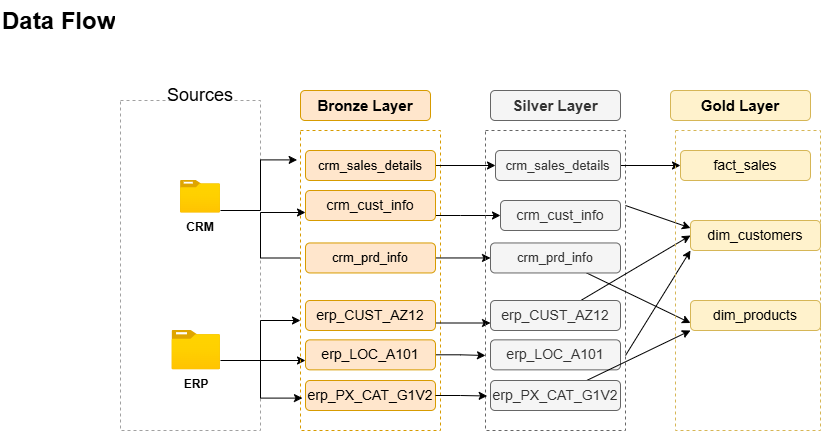

The diagram above was exported from draw.io. Its source (the exported page's mxGraphModel, read from the mxfile embedded in the PNG):
<mxGraphModel dx="733" dy="392" grid="1" gridSize="10" guides="1" tooltips="1" connect="1" arrows="1" fold="1" page="1" pageScale="1" pageWidth="850" pageHeight="1100" math="0" shadow="0">
  <root>
    <mxCell id="0" />
    <mxCell id="1" parent="0" />
    <mxCell id="KfNsa8I3CnKlL4TCN9fB-5" style="edgeStyle=orthogonalEdgeStyle;rounded=0;orthogonalLoop=1;jettySize=auto;html=1;exitX=1;exitY=0.75;exitDx=0;exitDy=0;" parent="1" source="t5ZlDTcXJvB9M5lSAwWA-1" target="KfNsa8I3CnKlL4TCN9fB-3" edge="1">
      <mxGeometry relative="1" as="geometry">
        <Array as="points">
          <mxPoint x="320" y="420" />
        </Array>
      </mxGeometry>
    </mxCell>
    <mxCell id="t5ZlDTcXJvB9M5lSAwWA-1" value="" style="rounded=0;whiteSpace=wrap;html=1;fillColor=none;strokeColor=#A1A1A1;dashed=1;" parent="1" vertex="1">
      <mxGeometry x="180" y="160" width="140" height="330" as="geometry" />
    </mxCell>
    <mxCell id="t5ZlDTcXJvB9M5lSAwWA-2" value="&lt;span style=&quot;font-size: 18px;&quot;&gt;Sources&lt;/span&gt;" style="text;html=1;whiteSpace=wrap;strokeColor=none;fillColor=default;align=center;verticalAlign=middle;rounded=0;" parent="1" vertex="1">
      <mxGeometry x="230" y="140" width="60" height="30" as="geometry" />
    </mxCell>
    <mxCell id="t5ZlDTcXJvB9M5lSAwWA-3" value="" style="image;aspect=fixed;html=1;points=[];align=center;fontSize=12;image=img/lib/azure2/general/Folder_Blank.svg;" parent="1" vertex="1">
      <mxGeometry x="240" y="240" width="40" height="32.46" as="geometry" />
    </mxCell>
    <mxCell id="t5ZlDTcXJvB9M5lSAwWA-28" style="edgeStyle=orthogonalEdgeStyle;rounded=0;orthogonalLoop=1;jettySize=auto;html=1;" parent="1" source="t5ZlDTcXJvB9M5lSAwWA-4" target="t5ZlDTcXJvB9M5lSAwWA-11" edge="1">
      <mxGeometry relative="1" as="geometry">
        <Array as="points">
          <mxPoint x="320" y="420" />
          <mxPoint x="320" y="380" />
        </Array>
      </mxGeometry>
    </mxCell>
    <mxCell id="t5ZlDTcXJvB9M5lSAwWA-4" value="" style="image;aspect=fixed;html=1;points=[];align=center;fontSize=12;image=img/lib/azure2/general/Folder_Blank.svg;" parent="1" vertex="1">
      <mxGeometry x="231.51" y="390" width="48.49" height="39.35" as="geometry" />
    </mxCell>
    <mxCell id="t5ZlDTcXJvB9M5lSAwWA-6" value="&lt;b&gt;CRM&lt;/b&gt;" style="text;html=1;whiteSpace=wrap;strokeColor=none;fillColor=none;align=center;verticalAlign=middle;rounded=0;" parent="1" vertex="1">
      <mxGeometry x="230" y="272.46" width="60" height="30" as="geometry" />
    </mxCell>
    <mxCell id="t5ZlDTcXJvB9M5lSAwWA-9" value="&lt;b&gt;ERP&lt;/b&gt;" style="text;html=1;whiteSpace=wrap;strokeColor=none;fillColor=none;align=center;verticalAlign=middle;rounded=0;" parent="1" vertex="1">
      <mxGeometry x="225.75" y="429.35" width="60" height="30" as="geometry" />
    </mxCell>
    <mxCell id="t5ZlDTcXJvB9M5lSAwWA-11" value="" style="rounded=0;whiteSpace=wrap;html=1;fillColor=none;strokeColor=#d79b00;dashed=1;" parent="1" vertex="1">
      <mxGeometry x="360" y="190" width="140" height="300" as="geometry" />
    </mxCell>
    <mxCell id="t5ZlDTcXJvB9M5lSAwWA-12" value="&lt;b&gt;&lt;font style=&quot;font-size: 15px;&quot;&gt;Bronze Lay&lt;span style=&quot;background-color: transparent; color: light-dark(rgb(0, 0, 0), rgb(255, 255, 255));&quot;&gt;er&lt;/span&gt;&lt;/font&gt;&lt;/b&gt;" style="rounded=1;whiteSpace=wrap;html=1;fillColor=#ffe6cc;strokeColor=#d79b00;" parent="1" vertex="1">
      <mxGeometry x="360" y="150" width="130" height="30" as="geometry" />
    </mxCell>
    <mxCell id="TPc861Fc6tkR5c1hRhoY-14" style="edgeStyle=orthogonalEdgeStyle;rounded=0;orthogonalLoop=1;jettySize=auto;html=1;entryX=0;entryY=0.5;entryDx=0;entryDy=0;" parent="1" source="t5ZlDTcXJvB9M5lSAwWA-13" target="TPc861Fc6tkR5c1hRhoY-8" edge="1">
      <mxGeometry relative="1" as="geometry">
        <Array as="points">
          <mxPoint x="520" y="275" />
          <mxPoint x="520" y="275" />
        </Array>
      </mxGeometry>
    </mxCell>
    <mxCell id="t5ZlDTcXJvB9M5lSAwWA-13" value="&lt;font style=&quot;font-size: 14px;&quot;&gt;crm_cust_info&lt;/font&gt;" style="rounded=1;whiteSpace=wrap;html=1;fillColor=#ffe6cc;strokeColor=#d79b00;" parent="1" vertex="1">
      <mxGeometry x="365" y="250" width="130" height="30" as="geometry" />
    </mxCell>
    <mxCell id="TPc861Fc6tkR5c1hRhoY-19" style="edgeStyle=orthogonalEdgeStyle;rounded=0;orthogonalLoop=1;jettySize=auto;html=1;entryX=0;entryY=0.5;entryDx=0;entryDy=0;" parent="1" source="t5ZlDTcXJvB9M5lSAwWA-14" target="TPc861Fc6tkR5c1hRhoY-9" edge="1">
      <mxGeometry relative="1" as="geometry" />
    </mxCell>
    <mxCell id="t5ZlDTcXJvB9M5lSAwWA-14" value="&lt;span style=&quot;font-size: 13px;&quot;&gt;crm_prd_info&lt;/span&gt;" style="rounded=1;whiteSpace=wrap;html=1;fillColor=#ffe6cc;strokeColor=#d79b00;" parent="1" vertex="1">
      <mxGeometry x="365" y="302.46" width="130" height="30" as="geometry" />
    </mxCell>
    <mxCell id="TPc861Fc6tkR5c1hRhoY-20" style="edgeStyle=orthogonalEdgeStyle;rounded=0;orthogonalLoop=1;jettySize=auto;html=1;entryX=0;entryY=0.5;entryDx=0;entryDy=0;" parent="1" source="t5ZlDTcXJvB9M5lSAwWA-15" target="TPc861Fc6tkR5c1hRhoY-10" edge="1">
      <mxGeometry relative="1" as="geometry" />
    </mxCell>
    <mxCell id="t5ZlDTcXJvB9M5lSAwWA-15" value="&lt;font style=&quot;font-size: 13px;&quot;&gt;crm_sales_details&lt;/font&gt;" style="rounded=1;whiteSpace=wrap;html=1;fillColor=#ffe6cc;strokeColor=#d79b00;" parent="1" vertex="1">
      <mxGeometry x="365" y="210" width="130" height="30" as="geometry" />
    </mxCell>
    <mxCell id="TPc861Fc6tkR5c1hRhoY-26" style="edgeStyle=orthogonalEdgeStyle;rounded=0;orthogonalLoop=1;jettySize=auto;html=1;exitX=1;exitY=0.75;exitDx=0;exitDy=0;entryX=0;entryY=0.75;entryDx=0;entryDy=0;" parent="1" source="KfNsa8I3CnKlL4TCN9fB-2" target="TPc861Fc6tkR5c1hRhoY-11" edge="1">
      <mxGeometry relative="1" as="geometry" />
    </mxCell>
    <mxCell id="KfNsa8I3CnKlL4TCN9fB-2" value="&lt;font style=&quot;font-size: 14px;&quot;&gt;erp_CUST_AZ12&lt;/font&gt;" style="rounded=1;whiteSpace=wrap;html=1;fillColor=#ffe6cc;strokeColor=#d79b00;" parent="1" vertex="1">
      <mxGeometry x="365" y="360" width="130" height="30" as="geometry" />
    </mxCell>
    <mxCell id="TPc861Fc6tkR5c1hRhoY-23" style="edgeStyle=orthogonalEdgeStyle;rounded=0;orthogonalLoop=1;jettySize=auto;html=1;entryX=0;entryY=0.75;entryDx=0;entryDy=0;" parent="1" source="KfNsa8I3CnKlL4TCN9fB-3" target="TPc861Fc6tkR5c1hRhoY-6" edge="1">
      <mxGeometry relative="1" as="geometry" />
    </mxCell>
    <mxCell id="KfNsa8I3CnKlL4TCN9fB-3" value="&lt;span style=&quot;font-size: 14px;&quot;&gt;erp_LOC_A101&lt;/span&gt;" style="rounded=1;whiteSpace=wrap;html=1;fillColor=#ffe6cc;strokeColor=#d79b00;" parent="1" vertex="1">
      <mxGeometry x="365" y="399.34999999999997" width="130" height="30" as="geometry" />
    </mxCell>
    <mxCell id="KfNsa8I3CnKlL4TCN9fB-4" value="&lt;span style=&quot;font-size: 14px;&quot;&gt;erp_PX_CAT_G1V2&lt;/span&gt;" style="rounded=1;whiteSpace=wrap;html=1;fillColor=#ffe6cc;strokeColor=#d79b00;" parent="1" vertex="1">
      <mxGeometry x="365" y="440" width="130" height="30" as="geometry" />
    </mxCell>
    <mxCell id="KfNsa8I3CnKlL4TCN9fB-6" style="edgeStyle=orthogonalEdgeStyle;rounded=0;orthogonalLoop=1;jettySize=auto;html=1;exitX=1;exitY=0.75;exitDx=0;exitDy=0;entryX=0.014;entryY=0.892;entryDx=0;entryDy=0;entryPerimeter=0;" parent="1" source="t5ZlDTcXJvB9M5lSAwWA-1" target="t5ZlDTcXJvB9M5lSAwWA-11" edge="1">
      <mxGeometry relative="1" as="geometry">
        <Array as="points">
          <mxPoint x="320" y="458" />
        </Array>
      </mxGeometry>
    </mxCell>
    <mxCell id="KfNsa8I3CnKlL4TCN9fB-10" style="edgeStyle=orthogonalEdgeStyle;rounded=0;orthogonalLoop=1;jettySize=auto;html=1;entryX=-0.024;entryY=0.098;entryDx=0;entryDy=0;entryPerimeter=0;" parent="1" source="t5ZlDTcXJvB9M5lSAwWA-3" target="t5ZlDTcXJvB9M5lSAwWA-11" edge="1">
      <mxGeometry relative="1" as="geometry">
        <Array as="points">
          <mxPoint x="320" y="270" />
          <mxPoint x="320" y="219" />
        </Array>
      </mxGeometry>
    </mxCell>
    <mxCell id="TPc861Fc6tkR5c1hRhoY-3" value="&lt;h1 style=&quot;margin-top: 0px;&quot;&gt;Data Flow&lt;/h1&gt;" style="text;html=1;whiteSpace=wrap;overflow=hidden;rounded=0;" parent="1" vertex="1">
      <mxGeometry x="60" y="60" width="300" height="30" as="geometry" />
    </mxCell>
    <mxCell id="4j9K1ZbsiGh7xFAUCr53-20" style="rounded=0;orthogonalLoop=1;jettySize=auto;html=1;exitX=1;exitY=0.75;exitDx=0;exitDy=0;entryX=0;entryY=1;entryDx=0;entryDy=0;" parent="1" source="TPc861Fc6tkR5c1hRhoY-6" target="4j9K1ZbsiGh7xFAUCr53-3" edge="1">
      <mxGeometry relative="1" as="geometry">
        <mxPoint x="720" y="380" as="targetPoint" />
      </mxGeometry>
    </mxCell>
    <mxCell id="4j9K1ZbsiGh7xFAUCr53-21" style="rounded=0;orthogonalLoop=1;jettySize=auto;html=1;exitX=1;exitY=0.25;exitDx=0;exitDy=0;entryX=0;entryY=0.25;entryDx=0;entryDy=0;" parent="1" source="TPc861Fc6tkR5c1hRhoY-6" target="4j9K1ZbsiGh7xFAUCr53-3" edge="1">
      <mxGeometry relative="1" as="geometry">
        <mxPoint x="740" y="290" as="targetPoint" />
      </mxGeometry>
    </mxCell>
    <mxCell id="TPc861Fc6tkR5c1hRhoY-6" value="" style="rounded=0;whiteSpace=wrap;html=1;fillColor=none;strokeColor=#666666;dashed=1;fontColor=#333333;" parent="1" vertex="1">
      <mxGeometry x="545" y="190" width="140" height="300" as="geometry" />
    </mxCell>
    <mxCell id="TPc861Fc6tkR5c1hRhoY-7" value="&lt;span style=&quot;font-size: 15px;&quot;&gt;&lt;b&gt;Silver Layer&lt;/b&gt;&lt;/span&gt;" style="rounded=1;whiteSpace=wrap;html=1;fillColor=#f5f5f5;strokeColor=#666666;fontColor=#333333;" parent="1" vertex="1">
      <mxGeometry x="550" y="150" width="130" height="30" as="geometry" />
    </mxCell>
    <mxCell id="TPc861Fc6tkR5c1hRhoY-8" value="&lt;font style=&quot;font-size: 14px;&quot;&gt;crm_cust_info&lt;/font&gt;" style="rounded=1;whiteSpace=wrap;html=1;fillColor=#f5f5f5;strokeColor=#666666;fontColor=#333333;" parent="1" vertex="1">
      <mxGeometry x="560" y="260" width="120" height="30" as="geometry" />
    </mxCell>
    <mxCell id="4j9K1ZbsiGh7xFAUCr53-24" style="rounded=0;orthogonalLoop=1;jettySize=auto;html=1;entryX=0;entryY=0.75;entryDx=0;entryDy=0;" parent="1" source="TPc861Fc6tkR5c1hRhoY-9" target="4j9K1ZbsiGh7xFAUCr53-4" edge="1">
      <mxGeometry relative="1" as="geometry" />
    </mxCell>
    <mxCell id="TPc861Fc6tkR5c1hRhoY-9" value="&lt;span style=&quot;font-size: 13px;&quot;&gt;crm_prd_info&lt;/span&gt;" style="rounded=1;whiteSpace=wrap;html=1;fillColor=#f5f5f5;strokeColor=#666666;fontColor=#333333;" parent="1" vertex="1">
      <mxGeometry x="550" y="302.46" width="130" height="30" as="geometry" />
    </mxCell>
    <mxCell id="4j9K1ZbsiGh7xFAUCr53-17" style="edgeStyle=orthogonalEdgeStyle;rounded=0;orthogonalLoop=1;jettySize=auto;html=1;exitX=1;exitY=0.5;exitDx=0;exitDy=0;entryX=0;entryY=0.5;entryDx=0;entryDy=0;" parent="1" source="TPc861Fc6tkR5c1hRhoY-10" target="4j9K1ZbsiGh7xFAUCr53-2" edge="1">
      <mxGeometry relative="1" as="geometry" />
    </mxCell>
    <mxCell id="TPc861Fc6tkR5c1hRhoY-10" value="&lt;font style=&quot;font-size: 13px;&quot;&gt;crm_sales_details&lt;/font&gt;" style="rounded=1;whiteSpace=wrap;html=1;fillColor=#f5f5f5;strokeColor=#666666;fontColor=#333333;" parent="1" vertex="1">
      <mxGeometry x="555" y="210" width="125" height="30" as="geometry" />
    </mxCell>
    <mxCell id="4j9K1ZbsiGh7xFAUCr53-23" style="rounded=0;orthogonalLoop=1;jettySize=auto;html=1;entryX=0;entryY=0.5;entryDx=0;entryDy=0;" parent="1" source="TPc861Fc6tkR5c1hRhoY-11" target="4j9K1ZbsiGh7xFAUCr53-3" edge="1">
      <mxGeometry relative="1" as="geometry" />
    </mxCell>
    <mxCell id="TPc861Fc6tkR5c1hRhoY-11" value="&lt;font style=&quot;font-size: 14px;&quot;&gt;erp_CUST_AZ12&lt;/font&gt;" style="rounded=1;whiteSpace=wrap;html=1;fillColor=#f5f5f5;strokeColor=#666666;fontColor=#333333;" parent="1" vertex="1">
      <mxGeometry x="550" y="360" width="130" height="30" as="geometry" />
    </mxCell>
    <mxCell id="TPc861Fc6tkR5c1hRhoY-12" value="&lt;span style=&quot;font-size: 14px;&quot;&gt;erp_LOC_A101&lt;/span&gt;" style="rounded=1;whiteSpace=wrap;html=1;fillColor=#f5f5f5;strokeColor=#666666;fontColor=#333333;" parent="1" vertex="1">
      <mxGeometry x="550" y="399.3499999999999" width="130" height="30" as="geometry" />
    </mxCell>
    <mxCell id="4j9K1ZbsiGh7xFAUCr53-25" style="rounded=0;orthogonalLoop=1;jettySize=auto;html=1;entryX=0;entryY=1;entryDx=0;entryDy=0;" parent="1" source="TPc861Fc6tkR5c1hRhoY-13" target="4j9K1ZbsiGh7xFAUCr53-4" edge="1">
      <mxGeometry relative="1" as="geometry" />
    </mxCell>
    <mxCell id="TPc861Fc6tkR5c1hRhoY-13" value="&lt;span style=&quot;font-size: 14px;&quot;&gt;erp_PX_CAT_G1V2&lt;/span&gt;" style="rounded=1;whiteSpace=wrap;html=1;fillColor=#f5f5f5;strokeColor=#666666;fontColor=#333333;" parent="1" vertex="1">
      <mxGeometry x="550" y="440" width="130" height="30" as="geometry" />
    </mxCell>
    <mxCell id="TPc861Fc6tkR5c1hRhoY-24" style="edgeStyle=orthogonalEdgeStyle;rounded=0;orthogonalLoop=1;jettySize=auto;html=1;entryX=0.012;entryY=0.885;entryDx=0;entryDy=0;entryPerimeter=0;" parent="1" source="KfNsa8I3CnKlL4TCN9fB-4" target="TPc861Fc6tkR5c1hRhoY-6" edge="1">
      <mxGeometry relative="1" as="geometry" />
    </mxCell>
    <mxCell id="4j9K1ZbsiGh7xFAUCr53-1" value="&lt;span style=&quot;font-size: 15px;&quot;&gt;&lt;b&gt;Gold Layer&lt;/b&gt;&lt;/span&gt;" style="rounded=1;whiteSpace=wrap;html=1;fillColor=#fff2cc;strokeColor=#d6b656;" parent="1" vertex="1">
      <mxGeometry x="730" y="150" width="140" height="30" as="geometry" />
    </mxCell>
    <mxCell id="4j9K1ZbsiGh7xFAUCr53-2" value="&lt;font style=&quot;font-size: 14px;&quot;&gt;fact_sales&lt;/font&gt;" style="rounded=1;whiteSpace=wrap;html=1;fillColor=#fff2cc;strokeColor=#d6b656;" parent="1" vertex="1">
      <mxGeometry x="740" y="210" width="130" height="30" as="geometry" />
    </mxCell>
    <mxCell id="4j9K1ZbsiGh7xFAUCr53-3" value="&lt;font style=&quot;font-size: 14px;&quot;&gt;dim_customers&lt;/font&gt;" style="rounded=1;whiteSpace=wrap;html=1;fillColor=#fff2cc;strokeColor=#d6b656;" parent="1" vertex="1">
      <mxGeometry x="750" y="280" width="130" height="30" as="geometry" />
    </mxCell>
    <mxCell id="4j9K1ZbsiGh7xFAUCr53-4" value="&lt;font style=&quot;font-size: 14px;&quot;&gt;dim_products&lt;/font&gt;" style="rounded=1;whiteSpace=wrap;html=1;fillColor=#fff2cc;strokeColor=#d6b656;" parent="1" vertex="1">
      <mxGeometry x="750" y="360" width="130" height="30" as="geometry" />
    </mxCell>
    <mxCell id="4j9K1ZbsiGh7xFAUCr53-8" value="" style="rounded=0;whiteSpace=wrap;html=1;fillColor=none;strokeColor=#d6b656;dashed=1;" parent="1" vertex="1">
      <mxGeometry x="735" y="190" width="145" height="300" as="geometry" />
    </mxCell>
    <mxCell id="4j9K1ZbsiGh7xFAUCr53-13" style="edgeStyle=orthogonalEdgeStyle;rounded=0;orthogonalLoop=1;jettySize=auto;html=1;exitX=-0.003;exitY=0.425;exitDx=0;exitDy=0;exitPerimeter=0;" parent="1" source="t5ZlDTcXJvB9M5lSAwWA-11" edge="1">
      <mxGeometry relative="1" as="geometry">
        <Array as="points">
          <mxPoint x="320" y="318" />
          <mxPoint x="320" y="272" />
        </Array>
        <mxPoint x="320" y="260" as="sourcePoint" />
        <mxPoint x="365" y="272" as="targetPoint" />
      </mxGeometry>
    </mxCell>
  </root>
</mxGraphModel>